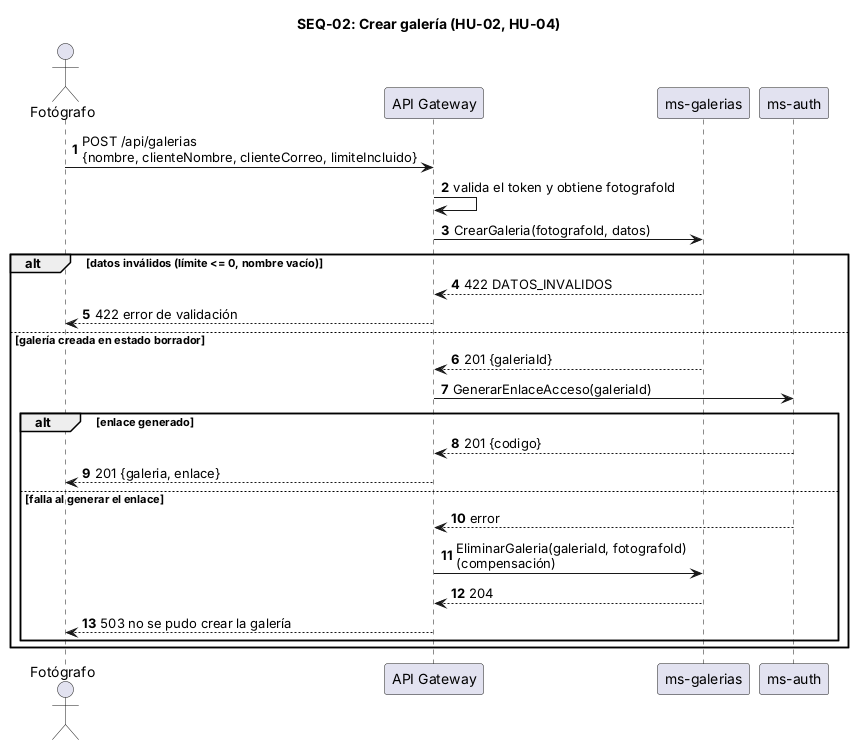

The diagram above was rendered by PlantUML. Its source (embedded in the PNG):
@startuml SEQ-02
title SEQ-02: Crear galería (HU-02, HU-04)
skinparam shadowing false
skinparam responseMessageBelowArrow true
autonumber

actor "Fotógrafo" as F
participant "API Gateway" as GW
participant "ms-galerias" as GAL
participant "ms-auth" as AUTH

F -> GW : POST /api/galerias\n{nombre, clienteNombre, clienteCorreo, limiteIncluido}
GW -> GW : valida el token y obtiene fotografoId
GW -> GAL : CrearGaleria(fotografoId, datos)
alt datos inválidos (límite <= 0, nombre vacío)
  GAL --> GW : 422 DATOS_INVALIDOS
  GW --> F : 422 error de validación
else galería creada en estado borrador
  GAL --> GW : 201 {galeriaId}
  GW -> AUTH : GenerarEnlaceAcceso(galeriaId)
  alt enlace generado
    AUTH --> GW : 201 {codigo}
    GW --> F : 201 {galeria, enlace}
  else falla al generar el enlace
    AUTH --> GW : error
    GW -> GAL : EliminarGaleria(galeriaId, fotografoId)\n(compensación)
    GAL --> GW : 204
    GW --> F : 503 no se pudo crear la galería
  end
end
@enduml